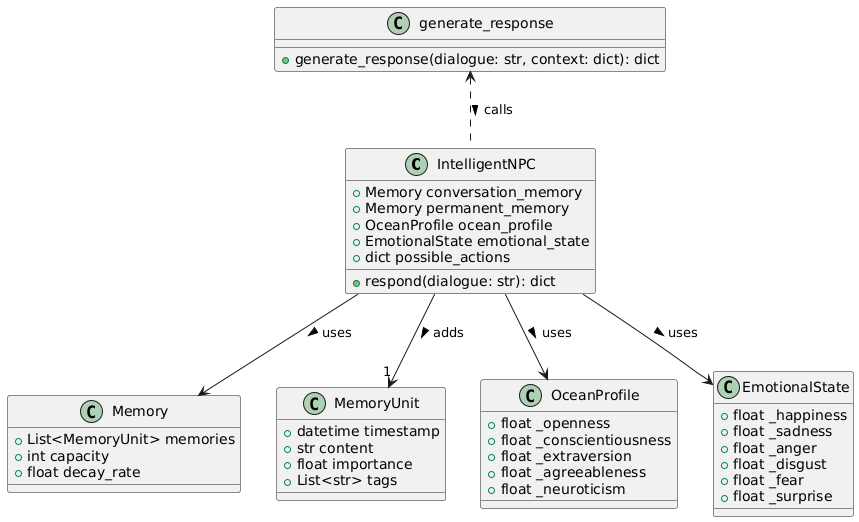

The diagram above was rendered by PlantUML. Its source (embedded in the PNG):
@startuml
class IntelligentNPC {
    + Memory conversation_memory
    + Memory permanent_memory
    + OceanProfile ocean_profile
    + EmotionalState emotional_state
    + dict possible_actions

    + respond(dialogue: str): dict
}

class Memory {
    + List<MemoryUnit> memories
    + int capacity
    + float decay_rate
}

class MemoryUnit {
    + datetime timestamp
    + str content
    + float importance
    + List<str> tags
}

class OceanProfile {
    + float _openness
    + float _conscientiousness
    + float _extraversion
    + float _agreeableness
    + float _neuroticism
}

class EmotionalState {
    + float _happiness
    + float _sadness
    + float _anger
    + float _disgust
    + float _fear
    + float _surprise
}

class generate_response {
    + generate_response(dialogue: str, context: dict): dict
}

IntelligentNPC --> Memory : uses >
IntelligentNPC --> OceanProfile : uses >
IntelligentNPC --> EmotionalState : uses >
IntelligentNPC --> "1" MemoryUnit : adds >
generate_response <.. IntelligentNPC : calls >
@enduml